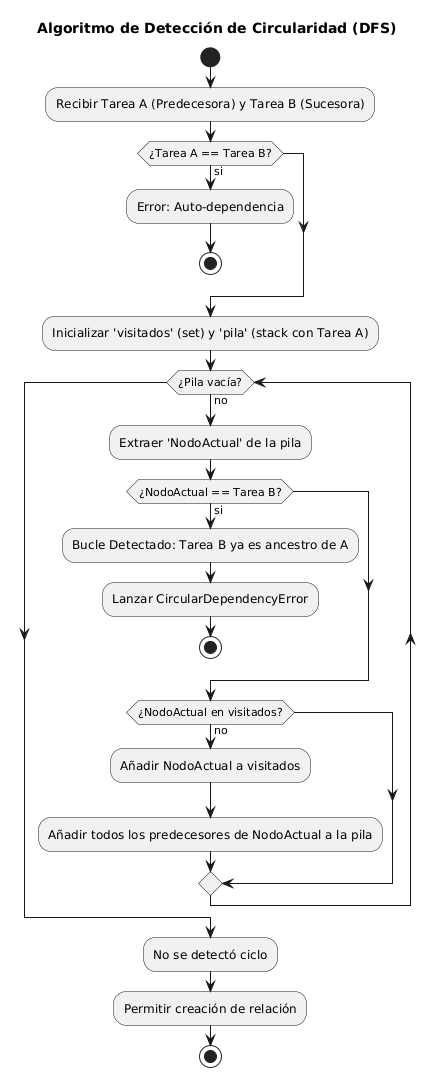

The diagram above was rendered by PlantUML. Its source (embedded in the PNG):
@startuml
title Algoritmo de Detección de Circularidad (DFS)

start
:Recibir Tarea A (Predecesora) y Tarea B (Sucesora);

if (¿Tarea A == Tarea B?) then (si)
    :Error: Auto-dependencia;
    stop
endif

:Inicializar 'visitados' (set) y 'pila' (stack con Tarea A);

while (¿Pila vacía?) is (no)
    :Extraer 'NodoActual' de la pila;
    
    if (¿NodoActual == Tarea B?) then (si)
        :Bucle Detectado: Tarea B ya es ancestro de A;
        :Lanzar CircularDependencyError;
        stop
    endif
    
    if (¿NodoActual en visitados?) then (no)
        :Añadir NodoActual a visitados;
        :Añadir todos los predecesores de NodoActual a la pila;
    endif
endwhile

:No se detectó ciclo;
:Permitir creación de relación;
stop
@enduml